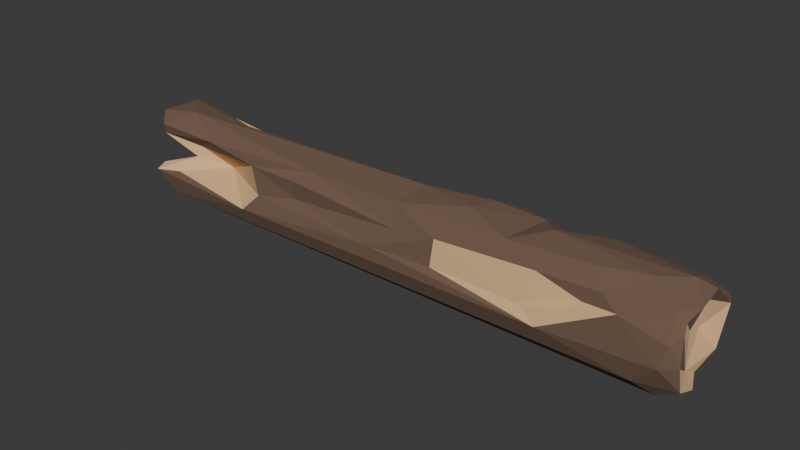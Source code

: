 # Source: wood_2.blend  (saved by Blender 4.2.66; exported with 4.5.12 LTS)
import bpy
from mathutils import Matrix  # noqa: F401  (used for matrix-valued properties, if any)

bpy.ops.wm.read_factory_settings(use_empty=True)
scene = bpy.context.scene
scene.name = 'Scene'

# ---- collections
col_collection = bpy.data.collections.new('Collection'); scene.collection.children.link(col_collection)

# ---- materials (node trees are filled in below, after node groups)
mat_outer_wood = bpy.data.materials.new('outer wood')
mat_inner_wood = bpy.data.materials.new('inner wood')

# ---- material node trees
mat_outer_wood.use_nodes = True; mat_outer_wood.node_tree.nodes.clear()
_N = mat_outer_wood.node_tree.nodes; _L = mat_outer_wood.node_tree.links
n0 = _N.new('ShaderNodeBsdfPrincipled'); n0.name = 'Principled BSDF'; n0.location = (10, 300)
n0.inputs[0].default_value = (0.1632, 0.09865, 0.06556, 1.0)
n0.inputs[2].default_value = 1.0
n1 = _N.new('ShaderNodeOutputMaterial'); n1.name = 'Material Output'; n1.location = (300, 300)
_L.new(n0.outputs[0], n1.inputs[0])
n1.is_active_output = True
mat_inner_wood.use_nodes = True; mat_inner_wood.node_tree.nodes.clear()
_N = mat_inner_wood.node_tree.nodes; _L = mat_inner_wood.node_tree.links
n0 = _N.new('ShaderNodeBsdfPrincipled'); n0.name = 'Principled BSDF'; n0.location = (10, 300)
n0.inputs[0].default_value = (0.771, 0.4957, 0.2552, 1.0)
n0.inputs[2].default_value = 1.0
n1 = _N.new('ShaderNodeOutputMaterial'); n1.name = 'Material Output'; n1.location = (300, 300)
_L.new(n0.outputs[0], n1.inputs[0])
n1.is_active_output = True

# ---- world
world_world = bpy.data.worlds.new('World'); scene.world = world_world
world_world.use_nodes = True; world_world.node_tree.nodes.clear()
_N = world_world.node_tree.nodes; _L = world_world.node_tree.links
n0 = _N.new('ShaderNodeOutputWorld'); n0.name = 'World Output'; n0.location = (300, 300)
n1 = _N.new('ShaderNodeBackground'); n1.name = 'Background'; n1.location = (10, 300)
n1.inputs[0].default_value = (0.05088, 0.05088, 0.05088, 1.0)
_L.new(n1.outputs[0], n0.inputs[0])
n0.is_active_output = True
world_world.color = (0.05088, 0.05088, 0.05088)
world_world.sun_shadow_jitter_overblur = 0.0

# ---- meshes
me_cube_001 = bpy.data.meshes.new('Cube.001')
me_cube_001.from_pydata([(0.6014, -0.06065, 0.1582), (0.3268, 0.08931, 0.1476), (-0.5009, -0.01953, 0.08816), (0.4121, 0.05761, 0.1864), (0.5734, 0.05638, 0.1774), (0.598, -0.03918, 0.1335), (-0.5407, -0.02839, 0.1449), (0.3844, 0.07954, 0.0302), (-0.5794, 0.06489, 0.1773), (-0.4802, 0.03862, 0.1789), (-0.3036, 0.05226, 0.1506), (-0.08899, 0.0761, 0.1485), (0.1382, 0.05572, 0.1571), (0.2214, 0.06893, 0.1801), (-0.5782, -0.005004, 0.05207), (-0.6177, -0.0387, 0.03565), (-0.5356, -0.08528, 0.03633), (0.2862, 0.04449, 0.1867), (0.2691, -0.0563, 0.1861), (0.2745, -0.02634, -0.002278), (0.3476, -0.08224, 0.1656), (0.3254, -0.09084, 0.09912), (0.06236, 0.06491, 0.01487), (-0.5985, 0.06681, 0.018), (-0.6055, 0.07546, 0.03915), (-0.3015, -0.08501, 0.1631), (-0.4528, -0.05665, 0.1626), (-0.586, -0.06458, 0.1702), (-0.5984, -0.03197, 0.168), (-0.5274, -0.02505, 0.08367), (-0.5164, -0.02216, 0.1396), (0.3369, 0.1008, 0.1137), (0.3887, 0.07725, 0.1367), (0.4374, 0.1042, 0.0865), (0.4401, 0.0895, 0.1549), (0.6041, 0.08265, 0.1488), (0.5981, 0.09752, 0.1014), (0.6103, 0.07566, 0.1341), (0.6008, 0.06696, 0.04902), (0.5781, 0.04208, 0.09326), (0.5926, 0.03044, 0.1543), (0.5808, 0.01483, 0.09875), (0.5994, -0.039, 0.06019), (0.5992, -0.003053, 0.04009), (0.6002, -0.0181, 0.1179), (0.6063, -0.05629, 0.07392), (-0.5154, -0.01314, 0.09112), (-0.5289, -0.03704, 0.07605), (0.5637, 0.07968, 0.03025), (0.5824, 0.03049, 0.0334), (0.5988, 0.07311, 0.043), (0.5851, 0.009763, -0.0001592), (0.6071, -0.0192, 0.0184), (0.5645, -0.0606, 0.01254), (0.6096, -0.07032, 0.04136), (-0.5746, 0.01082, 0.161), (-0.5595, -0.002872, 0.1508), (0.6084, 0.02301, 0.1835), (0.5781, 0.007446, 0.1988), (0.3286, -0.0004251, 0.1998), (0.6133, -0.03389, 0.1791), (0.5286, -0.02868, 0.1978), (0.4407, -0.04614, 0.1922), (0.5865, -0.06403, 0.1737), (-0.4836, 0.06499, 0.02509), (-0.614, 0.03814, 0.004915), (-0.2636, 0.04847, 0.003777), (0.3312, 0.0296, -0.002915), (-0.04597, 0.03094, 0.002095), (-0.3834, 0.004834, 0.005966), (-0.6165, 0.01939, 0.01236), (-0.609, 1.936e-05, 0.013), (-0.4505, -0.04132, 0.003819), (0.6085, -0.08072, 0.08947), (0.6051, -0.07121, 0.1428), (0.5898, -0.09014, 0.1275), (0.5323, -0.08671, 0.03934), (0.5808, -0.09651, 0.08447), (0.5025, -0.09278, 0.15), (0.3615, -0.1017, 0.07478), (0.466, -0.07478, 0.1656), (0.432, -0.07763, 0.1385), (-0.5969, 0.04161, 0.05119), (-0.5733, 0.05024, 0.0982), (-0.5782, 0.03912, 0.1508), (-0.5838, 0.07498, 0.1069), (-0.54, 0.08549, 0.1086), (-0.4569, 0.07965, 0.04844), (-0.4763, 0.05944, 0.08952), (-0.4758, 0.07069, 0.1275), (-0.3592, 0.08629, 0.09205), (-0.3036, 0.09646, 0.1299), (-0.1973, 0.07147, 0.1312), (-0.1209, 0.08937, 0.08042), (-0.02804, 0.09776, 0.08008), (-0.05324, 0.09891, 0.1321), (0.178, 0.1026, 0.06598), (-0.02499, 0.06008, 0.03909), (0.07796, 0.1004, 0.1096), (0.1596, 0.0949, 0.1298), (-0.4897, -0.01558, 0.1081), (-0.5059, -0.003679, 0.1239), (-0.5616, 0.02941, 0.128), (-0.516, 0.03281, 0.08308), (-0.5576, 0.02487, 0.0748), (-0.5639, -0.02933, 0.06569), (-0.5956, 0.03874, 0.1914), (-0.1052, 0.03656, 0.1741), (0.04878, 0.009928, 0.1941), (-0.2892, 0.01992, 0.1495), (0.1886, 0.02732, 0.1996), (-0.3954, -0.001996, 0.1947), (-0.5231, -0.0271, 0.2008), (0.1794, -0.02122, 0.2018), (-0.6134, -0.03589, 0.187), (0.04105, -0.05872, 0.1823), (-0.1751, -0.05134, 0.1748), (0.1386, -0.08923, 0.09993), (-0.0001117, -0.09884, 0.09962), (0.1431, -0.08406, 0.1538), (0.05502, -0.08163, 0.1408), (-0.2865, -0.08649, 0.1046), (-0.198, -0.07338, 0.1189), (-0.1991, -0.07775, 0.1585), (-0.3213, -0.09864, 0.06902), (-0.4402, -0.01104, 0.09519), (-0.503, -0.03375, 0.1309), (-0.5344, -0.07574, 0.08099), (-0.5138, -0.04114, 0.1093), (-0.5823, -0.09507, 0.07989), (-0.5892, -0.05859, 0.1479), (-0.585, -0.0713, 0.08796), (-0.5156, -0.0104, 0.1121)], [], [(132, 100, 46), (31, 32, 7), (32, 33, 7), (3, 34, 32), (33, 48, 7), (33, 34, 36), (36, 37, 38), (96, 31, 7), (1, 32, 31), (34, 4, 35), (40, 41, 39), (40, 44, 41), (41, 42, 39), (5, 45, 42), (5, 74, 45), (5, 0, 74), (37, 40, 39), (40, 60, 5), (45, 54, 52), (132, 46, 29), (29, 46, 47), (38, 43, 50), (48, 67, 22), (50, 43, 49), (67, 51, 19), (51, 52, 53), (30, 6, 56), (35, 57, 37), (35, 4, 57), (57, 40, 37), (4, 3, 58), (40, 57, 60), (58, 60, 57), (59, 62, 61), (61, 63, 58), (61, 62, 80), (63, 0, 60), (20, 80, 62), (1, 17, 59), (18, 62, 59), (18, 20, 62), (80, 78, 61), (24, 70, 82), (23, 65, 24), (64, 69, 65), (64, 66, 69), (67, 68, 22), (65, 70, 24), (69, 19, 72), (70, 71, 14), (72, 53, 16), (22, 68, 97), (63, 78, 75), (77, 78, 79), (80, 81, 78), (81, 21, 78), (45, 74, 73), (0, 63, 74), (84, 83, 102), (82, 83, 24), (84, 8, 85), (85, 87, 24), (86, 88, 87), (86, 89, 88), (8, 9, 89), (89, 90, 88), (89, 91, 90), (87, 90, 64), (90, 97, 64), (91, 92, 93), (10, 92, 91), (92, 95, 93), (92, 11, 95), (93, 97, 90), (97, 96, 22), (94, 98, 97), (95, 98, 94), (98, 96, 97), (96, 7, 22), (10, 11, 92), (13, 1, 99), (64, 97, 66), (30, 101, 100), (56, 102, 101), (100, 101, 103), (102, 103, 101), (102, 83, 103), (104, 83, 82), (132, 30, 100), (30, 56, 101), (14, 105, 104), (47, 46, 2), (2, 105, 47), (104, 2, 103), (8, 55, 106), (12, 107, 108), (9, 109, 10), (9, 106, 111), (108, 113, 110), (106, 112, 111), (112, 115, 108), (112, 26, 116), (112, 27, 26), (13, 17, 1), (11, 10, 107), (115, 119, 18), (113, 18, 17), (79, 118, 124), (79, 117, 118), (21, 119, 117), (76, 124, 16), (119, 120, 118), (118, 122, 121), (123, 25, 122), (121, 125, 124), (124, 129, 16), (124, 127, 129), (124, 125, 127), (25, 126, 125), (26, 126, 25), (125, 128, 127), (126, 128, 125), (16, 129, 15), (127, 128, 129), (129, 131, 15), (128, 131, 129), (126, 130, 128), (29, 47, 131), (20, 119, 21), (18, 119, 20), (119, 115, 120), (132, 6, 30), (2, 46, 100), (1, 3, 32), (32, 34, 33), (71, 65, 69, 72), (33, 36, 48), (36, 34, 35), (48, 36, 50), (50, 36, 38), (35, 37, 36), (96, 1, 31), (34, 3, 4), (38, 37, 39), (38, 39, 42), (43, 38, 42), (41, 44, 42), (44, 40, 5), (43, 42, 52), (44, 5, 42), (42, 45, 52), (45, 73, 54), (50, 49, 48), (48, 49, 51), (48, 51, 67), (49, 43, 52), (51, 49, 52), (19, 51, 53), (53, 52, 54), (7, 48, 22), (84, 102, 55), (55, 56, 28), (56, 6, 28), (55, 102, 56), (3, 1, 59), (57, 4, 58), (58, 3, 59), (58, 59, 61), (58, 63, 60), (5, 60, 0), (59, 17, 18), (61, 78, 63), (66, 97, 68), (64, 65, 23), (68, 69, 66), (67, 19, 68), (10, 91, 89, 9), (68, 19, 69), (65, 71, 70), (72, 19, 53), (71, 15, 14), (71, 72, 16), (71, 16, 15), (23, 24, 64), (73, 74, 75), (54, 73, 77), (73, 75, 77), (74, 63, 75), (54, 77, 76), (76, 77, 79), (75, 78, 77), (78, 21, 79), (81, 80, 20), (81, 20, 21), (53, 54, 76), (24, 83, 85), (83, 84, 85), (85, 86, 87), (85, 8, 86), (86, 8, 89), (88, 90, 87), (99, 95, 11, 12), (90, 91, 93), (93, 94, 97), (93, 95, 94), (95, 99, 98), (96, 98, 99, 1), (12, 13, 99), (122, 118, 120, 123), (24, 87, 64), (2, 100, 103), (104, 103, 83), (104, 82, 14), (104, 105, 2), (14, 82, 70), (12, 110, 13), (12, 11, 107), (8, 84, 55), (10, 109, 107), (110, 12, 108), (9, 8, 106), (107, 109, 111), (9, 111, 109), (107, 111, 108), (111, 112, 108), (112, 106, 114), (108, 115, 113), (112, 116, 115), (114, 106, 28), (18, 113, 115), (116, 26, 25), (112, 114, 27), (106, 55, 28), (17, 110, 113), (13, 110, 17), (76, 79, 124), (117, 119, 118), (118, 121, 124), (130, 126, 26, 27), (116, 123, 120), (122, 25, 121), (121, 25, 125), (105, 15, 131, 47), (27, 114, 130), (131, 128, 29), (130, 114, 28), (15, 105, 14), (6, 132, 128, 130), (128, 132, 29), (130, 28, 6), (79, 21, 117), (120, 115, 116), (116, 25, 123), (76, 16, 53)])
me_cube_001.polygons.foreach_set('material_index', [1, 1, 1, 1, 0, 0, 0, 0, 1, 0, 1, 1, 1, 1, 1, 1, 1, 1, 1, 1, 0, 0, 0, 0, 0, 0, 1, 0, 0, 0, 0, 0, 0, 0, 0, 0, 0, 0, 0, 0, 0, 0, 1, 0, 0, 0, 0, 0, 0, 1, 0, 0, 0, 0, 0, 1, 0, 0, 1, 1, 1, 0, 1, 1, 0, 1, 0, 0, 0, 0, 0, 0, 0, 0, 0, 0, 0, 0, 0, 0, 0, 0, 1, 1, 1, 1, 1, 1, 1, 1, 1, 0, 1, 1, 1, 0, 1, 0, 0, 0, 0, 0, 0, 0, 0, 0, 0, 0, 0, 1, 0, 0, 0, 0, 1, 0, 0, 1, 1, 0, 1, 1, 0, 1, 0, 1, 1, 1, 1, 0, 0, 1, 1, 1, 1, 0, 0, 0, 0, 0, 0, 1, 0, 1, 1, 1, 1, 1, 1, 1, 1, 1, 0, 0, 0, 0, 0, 0, 0, 0, 1, 1, 1, 1, 0, 0, 0, 0, 0, 0, 0, 0, 0, 0, 0, 0, 0, 0, 0, 0, 1, 0, 0, 0, 0, 0, 0, 0, 0, 0, 0, 1, 0, 1, 0, 1, 1, 0, 0, 0, 1, 0, 0, 0, 0, 0, 1, 0, 0, 0, 1, 1, 1, 1, 1, 0, 0, 1, 1, 0, 0, 1, 1, 0, 0, 0, 0, 0, 1, 0, 0, 0, 1, 0, 0, 0, 0, 0, 0, 0, 0, 1, 1, 0, 1, 0, 1, 1, 1, 1, 1, 0, 0, 0])
_uv = me_cube_001.uv_layers.new(name='UVMap')
_uv.uv.foreach_set('vector', [0.5123, 0.1229, 0.4381, 0.2419, 0.4121, 0.06492, 0.5245, 0.4737, 0.5729, 0.4859, 0.4103, 0.4891, 0.5729, 0.4859, 0.495, 0.4856, 0.4103, 0.4891, 0.6326, 0.5284, 0.5889, 0.492, 0.5729, 0.4859, 0.495, 0.4856, 0.3951, 0.5103, 0.4103, 0.4891, 0.495, 0.4856, 0.5889, 0.492, 0.4903, 0.5045, 0.4903, 0.5045, 0.5665, 0.5125, 0.3973, 0.5068, 0.4409, 0.4572, 0.5245, 0.4737, 0.4103, 0.4891, 0.6059, 0.4904, 0.5729, 0.4859, 0.5245, 0.4737, 0.5889, 0.492, 0.6249, 0.5322, 0.5897, 0.5037, 0.5733, 0.5917, 0.5051, 0.6119, 0.5085, 0.5896, 0.5733, 0.5917, 0.5205, 0.6406, 0.5051, 0.6119, 0.5051, 0.6119, 0.4582, 0.6703, 0.5085, 0.5896, 0.5572, 0.676, 0.4596, 0.7021, 0.4582, 0.6703, 0.5572, 0.676, 0.5801, 0.7401, 0.4596, 0.7021, 0.5572, 0.676, 0.6182, 0.7389, 0.5801, 0.7401, 0.5665, 0.5125, 0.5733, 0.5917, 0.5085, 0.5896, 0.5733, 0.5917, 0.6143, 0.6876, 0.5572, 0.676, 0.4596, 0.7021, 0.3985, 0.7402, 0.3929, 0.6612, 0.534, 0.9909, 0.4595, 0.9947, 0.5062, 0.9588, 0.5062, 0.9588, 0.4595, 0.9947, 0.4072, 0.9882, 0.3973, 0.5068, 0.4197, 0.627, 0.3979, 0.5066, 0.3951, 0.5103, 0.347, 0.5964, 0.3233, 0.5283, 0.3979, 0.5066, 0.4197, 0.627, 0.3827, 0.5595, 0.347, 0.5964, 0.3769, 0.6157, 0.3397, 0.6536, 0.3769, 0.6157, 0.3929, 0.6612, 0.3743, 0.7147, 0.8744, 0.5327, 0.8741, 0.7138, 0.87, 0.6048, 0.5897, 0.5037, 0.614, 0.5841, 0.5665, 0.5125, 0.5897, 0.5037, 0.6249, 0.5322, 0.614, 0.5841, 0.614, 0.5841, 0.5733, 0.5917, 0.5665, 0.5125, 0.6249, 0.5322, 0.6326, 0.5284, 0.6236, 0.6198, 0.5733, 0.5917, 0.614, 0.5841, 0.6143, 0.6876, 0.6236, 0.6198, 0.6143, 0.6876, 0.614, 0.5841, 0.6517, 0.6121, 0.6355, 0.6985, 0.6305, 0.6852, 0.6305, 0.6852, 0.6205, 0.7329, 0.6236, 0.6198, 0.6305, 0.6852, 0.6355, 0.6985, 0.6125, 0.7467, 0.6205, 0.7329, 0.6182, 0.7389, 0.6143, 0.6876, 0.6158, 0.7525, 0.6125, 0.7467, 0.6355, 0.6985, 0.6059, 0.4904, 0.6496, 0.5572, 0.6517, 0.6121, 0.6425, 0.7193, 0.6355, 0.6985, 0.6517, 0.6121, 0.6425, 0.7193, 0.6158, 0.7525, 0.6355, 0.6985, 0.6125, 0.7467, 0.5893, 0.7546, 0.6305, 0.6852, 0.1884, 0.5363, 0.1852, 0.6254, 0.1377, 0.5233, 0.2069, 0.5295, 0.2004, 0.5998, 0.1884, 0.5363, 0.2337, 0.5271, 0.2501, 0.604, 0.2004, 0.5998, 0.2337, 0.5271, 0.2685, 0.5417, 0.2501, 0.604, 0.347, 0.5964, 0.2998, 0.5579, 0.3233, 0.5283, 0.2004, 0.5998, 0.1852, 0.6254, 0.1884, 0.5363, 0.2501, 0.604, 0.3397, 0.6536, 0.2415, 0.6692, 0.1852, 0.6254, 0.1943, 0.671, 0.1383, 0.6553, 0.2415, 0.6692, 0.3743, 0.7147, 0.2222, 0.7461, 0.3233, 0.5283, 0.2998, 0.5579, 0.3065, 0.502, 0.6205, 0.7329, 0.5893, 0.7546, 0.5487, 0.7477, 0.4728, 0.7489, 0.5893, 0.7546, 0.4835, 0.7747, 0.6125, 0.7467, 0.572, 0.7618, 0.5893, 0.7546, 0.572, 0.7618, 0.5054, 0.7793, 0.5893, 0.7546, 0.4596, 0.7021, 0.5801, 0.7401, 0.4834, 0.735, 0.6182, 0.7389, 0.6205, 0.7329, 0.5801, 0.7401, 0.608, 0.2745, 0.4857, 0.2865, 0.5701, 0.2603, 0.3866, 0.265, 0.4857, 0.2865, 0.3934, 0.3173, 0.608, 0.2745, 0.6149, 0.3303, 0.5076, 0.3311, 0.5076, 0.3311, 0.417, 0.3624, 0.3934, 0.3173, 0.5116, 0.3495, 0.4726, 0.3623, 0.417, 0.3624, 0.5116, 0.3495, 0.5498, 0.3618, 0.4726, 0.3623, 0.6149, 0.3303, 0.6171, 0.3601, 0.5498, 0.3618, 0.5498, 0.3618, 0.4735, 0.3779, 0.4726, 0.3623, 0.5498, 0.3618, 0.5508, 0.3875, 0.4735, 0.3779, 0.417, 0.3624, 0.4735, 0.3779, 0.3776, 0.3665, 0.4735, 0.3779, 0.4114, 0.4308, 0.3776, 0.3665, 0.5508, 0.3875, 0.5755, 0.4032, 0.4748, 0.4121, 0.6227, 0.3808, 0.5755, 0.4032, 0.5508, 0.3875, 0.5755, 0.4032, 0.5459, 0.4228, 0.4748, 0.4121, 0.5755, 0.4032, 0.5997, 0.4218, 0.5459, 0.4228, 0.4748, 0.4121, 0.4114, 0.4308, 0.4735, 0.3779, 0.4114, 0.4308, 0.4409, 0.4572, 0.3789, 0.4529, 0.4692, 0.4261, 0.5065, 0.4386, 0.4114, 0.4308, 0.5459, 0.4228, 0.5065, 0.4386, 0.4692, 0.4261, 0.5065, 0.4386, 0.4409, 0.4572, 0.4114, 0.4308, 0.4409, 0.4572, 0.4103, 0.4891, 0.3789, 0.4529, 0.6227, 0.3808, 0.5997, 0.4218, 0.5755, 0.4032, 0.6146, 0.4789, 0.6059, 0.4904, 0.5537, 0.4517, 0.3776, 0.3665, 0.4114, 0.4308, 0.375, 0.3907, 0.5925, 0.2435, 0.5249, 0.2445, 0.4381, 0.2419, 0.6112, 0.2509, 0.5701, 0.2603, 0.5249, 0.2445, 0.4381, 0.2419, 0.5249, 0.2445, 0.4379, 0.2534, 0.5701, 0.2603, 0.4379, 0.2534, 0.5249, 0.2445, 0.5701, 0.2603, 0.4857, 0.2865, 0.4379, 0.2534, 0.3991, 0.2538, 0.4857, 0.2865, 0.3866, 0.265, 0.5123, 0.1229, 0.5925, 0.2435, 0.4381, 0.2419, 0.5925, 0.2435, 0.6112, 0.2509, 0.5249, 0.2445, 0.1383, 0.6553, 0.1295, 0.6966, 0.1269, 0.5077, 0.1268, 0.6927, 0.1251, 0.713, 0.1259, 0.5229, 0.1259, 0.5229, 0.1295, 0.6966, 0.1268, 0.6927, 0.1269, 0.5077, 0.1259, 0.5229, 0.126, 0.5, 0.7951, 0.5067, 0.8594, 0.5864, 0.7922, 0.5768, 0.6588, 0.5004, 0.7104, 0.5504, 0.6897, 0.6211, 0.764, 0.5396, 0.7369, 0.5607, 0.7368, 0.5215, 0.764, 0.5396, 0.7922, 0.5768, 0.7512, 0.6134, 0.6897, 0.6211, 0.6712, 0.6621, 0.6694, 0.5864, 0.7922, 0.5768, 0.7725, 0.6731, 0.7512, 0.6134, 0.7725, 0.6731, 0.68, 0.7234, 0.6897, 0.6211, 0.7725, 0.6731, 0.7595, 0.7466, 0.7126, 0.6973, 0.7725, 0.6731, 0.7933, 0.7423, 0.7595, 0.7466, 0.6496, 0.5204, 0.6496, 0.5572, 0.6059, 0.4904, 0.7014, 0.5005, 0.7368, 0.5215, 0.7104, 0.5504, 0.68, 0.7234, 0.6432, 0.75, 0.6425, 0.7193, 0.6712, 0.6621, 0.6425, 0.7193, 0.6496, 0.5572, 0.4835, 0.7747, 0.5176, 0.8194, 0.4721, 0.8684, 0.4835, 0.7747, 0.5045, 0.8028, 0.5176, 0.8194, 0.5054, 0.7793, 0.5874, 0.7908, 0.5045, 0.8028, 0.4067, 0.7524, 0.4721, 0.8684, 0.3946, 0.8989, 0.5874, 0.7908, 0.5875, 0.8064, 0.5176, 0.8194, 0.5176, 0.8194, 0.5374, 0.8484, 0.5132, 0.8619, 0.5948, 0.8447, 0.6004, 0.8604, 0.5374, 0.8484, 0.5132, 0.8619, 0.542, 0.8842, 0.4721, 0.8684, 0.4721, 0.8684, 0.4627, 0.9119, 0.3946, 0.8989, 0.4721, 0.8684, 0.5165, 0.9006, 0.4627, 0.9119, 0.4721, 0.8684, 0.542, 0.8842, 0.5165, 0.9006, 0.6004, 0.8604, 0.5741, 0.8973, 0.542, 0.8842, 0.6191, 0.8879, 0.5741, 0.8973, 0.6004, 0.8604, 0.542, 0.8842, 0.5364, 0.9237, 0.5165, 0.9006, 0.5741, 0.8973, 0.5364, 0.9237, 0.542, 0.8842, 0.3946, 0.8989, 0.4627, 0.9119, 0.3916, 0.9464, 0.5165, 0.9006, 0.5364, 0.9237, 0.4627, 0.9119, 0.4627, 0.9119, 0.4769, 0.9314, 0.3916, 0.9464, 0.5364, 0.9237, 0.4769, 0.9314, 0.4627, 0.9119, 0.5741, 0.8973, 0.5819, 0.9295, 0.5364, 0.9237, 0.5062, 0.9588, 0.4072, 0.9882, 0.4769, 0.9314, 0.6158, 0.7525, 0.5874, 0.7908, 0.5054, 0.7793, 0.6425, 0.7193, 0.5874, 0.7908, 0.6158, 0.7525, 0.5874, 0.7908, 0.625, 0.7977, 0.5875, 0.8064, 0.5123, 0.1229, 0.609, 0.0807, 0.5925, 0.2435, 0.3788, 0.2498, 0.4121, 0.06492, 0.4381, 0.2419, 0.6059, 0.4904, 0.6326, 0.5284, 0.5729, 0.4859, 0.5729, 0.4859, 0.5889, 0.492, 0.495, 0.4856, 0.1943, 0.671, 0.2004, 0.5998, 0.2501, 0.604, 0.2415, 0.6692, 0.495, 0.4856, 0.4903, 0.5045, 0.3951, 0.5103, 0.4903, 0.5045, 0.5889, 0.492, 0.5897, 0.5037, 0.3951, 0.5103, 0.4903, 0.5045, 0.3979, 0.5066, 0.3979, 0.5066, 0.4903, 0.5045, 0.3973, 0.5068, 0.5897, 0.5037, 0.5665, 0.5125, 0.4903, 0.5045, 0.4409, 0.4572, 0.6059, 0.4904, 0.5245, 0.4737, 0.5889, 0.492, 0.6326, 0.5284, 0.6249, 0.5322, 0.3973, 0.5068, 0.5665, 0.5125, 0.5085, 0.5896, 0.3973, 0.5068, 0.5085, 0.5896, 0.4582, 0.6703, 0.4197, 0.627, 0.3973, 0.5068, 0.4582, 0.6703, 0.5051, 0.6119, 0.5205, 0.6406, 0.4582, 0.6703, 0.5205, 0.6406, 0.5733, 0.5917, 0.5572, 0.676, 0.4197, 0.627, 0.4582, 0.6703, 0.3929, 0.6612, 0.5205, 0.6406, 0.5572, 0.676, 0.4582, 0.6703, 0.4582, 0.6703, 0.4596, 0.7021, 0.3929, 0.6612, 0.4596, 0.7021, 0.4834, 0.735, 0.3985, 0.7402, 0.3979, 0.5066, 0.3827, 0.5595, 0.3951, 0.5103, 0.3951, 0.5103, 0.3827, 0.5595, 0.3769, 0.6157, 0.3951, 0.5103, 0.3769, 0.6157, 0.347, 0.5964, 0.3827, 0.5595, 0.4197, 0.627, 0.3929, 0.6612, 0.3769, 0.6157, 0.3827, 0.5595, 0.3929, 0.6612, 0.3397, 0.6536, 0.3769, 0.6157, 0.3743, 0.7147, 0.3743, 0.7147, 0.3929, 0.6612, 0.3985, 0.7402, 0.4103, 0.4891, 0.3951, 0.5103, 0.3233, 0.5283, 0.861, 0.5105, 0.873, 0.5036, 0.8594, 0.5864, 0.8594, 0.5864, 0.87, 0.6048, 0.8366, 0.724, 0.87, 0.6048, 0.8741, 0.7138, 0.8366, 0.724, 0.8594, 0.5864, 0.8739, 0.5, 0.87, 0.6048, 0.6326, 0.5284, 0.6059, 0.4904, 0.6517, 0.6121, 0.614, 0.5841, 0.6249, 0.5322, 0.6236, 0.6198, 0.6236, 0.6198, 0.6326, 0.5284, 0.6517, 0.6121, 0.6236, 0.6198, 0.6517, 0.6121, 0.6305, 0.6852, 0.6236, 0.6198, 0.6205, 0.7329, 0.6143, 0.6876, 0.5572, 0.676, 0.6143, 0.6876, 0.6182, 0.7389, 0.6517, 0.6121, 0.6496, 0.5572, 0.6425, 0.7193, 0.6305, 0.6852, 0.5893, 0.7546, 0.6205, 0.7329, 0.2685, 0.5417, 0.3065, 0.502, 0.2998, 0.5579, 0.2337, 0.5271, 0.2004, 0.5998, 0.2069, 0.5295, 0.2998, 0.5579, 0.2501, 0.604, 0.2685, 0.5417, 0.347, 0.5964, 0.3397, 0.6536, 0.2998, 0.5579, 0.6227, 0.3808, 0.5508, 0.3875, 0.5498, 0.3618, 0.6171, 0.3601, 0.2998, 0.5579, 0.3397, 0.6536, 0.2501, 0.604, 0.2004, 0.5998, 0.1943, 0.671, 0.1852, 0.6254, 0.2415, 0.6692, 0.3397, 0.6536, 0.3743, 0.7147, 0.1943, 0.671, 0.1763, 0.7437, 0.1383, 0.6553, 0.1943, 0.671, 0.2415, 0.6692, 0.2222, 0.7461, 0.1943, 0.671, 0.2222, 0.7461, 0.1763, 0.7437, 0.2069, 0.5295, 0.2195, 0.5, 0.2337, 0.5271, 0.4834, 0.735, 0.5801, 0.7401, 0.5487, 0.7477, 0.3985, 0.7402, 0.4834, 0.735, 0.4728, 0.7489, 0.4834, 0.735, 0.5487, 0.7477, 0.4728, 0.7489, 0.5801, 0.7401, 0.6205, 0.7329, 0.5487, 0.7477, 0.3985, 0.7402, 0.4728, 0.7489, 0.4067, 0.7524, 0.4067, 0.7524, 0.4728, 0.7489, 0.4835, 0.7747, 0.5487, 0.7477, 0.5893, 0.7546, 0.4728, 0.7489, 0.5893, 0.7546, 0.5054, 0.7793, 0.4835, 0.7747, 0.572, 0.7618, 0.6125, 0.7467, 0.6158, 0.7525, 0.572, 0.7618, 0.6158, 0.7525, 0.5054, 0.7793, 0.3743, 0.7147, 0.3985, 0.7402, 0.4067, 0.7524, 0.3934, 0.3173, 0.4857, 0.2865, 0.5076, 0.3311, 0.4857, 0.2865, 0.608, 0.2745, 0.5076, 0.3311, 0.5076, 0.3311, 0.5116, 0.3495, 0.417, 0.3624, 0.5076, 0.3311, 0.6149, 0.3303, 0.5116, 0.3495, 0.5116, 0.3495, 0.6149, 0.3303, 0.5498, 0.3618, 0.4726, 0.3623, 0.4735, 0.3779, 0.417, 0.3624, 0.5537, 0.4517, 0.5459, 0.4228, 0.5997, 0.4218, 0.6116, 0.4623, 0.4735, 0.3779, 0.5508, 0.3875, 0.4748, 0.4121, 0.4748, 0.4121, 0.4692, 0.4261, 0.4114, 0.4308, 0.4748, 0.4121, 0.5459, 0.4228, 0.4692, 0.4261, 0.5459, 0.4228, 0.5537, 0.4517, 0.5065, 0.4386, 0.4409, 0.4572, 0.5065, 0.4386, 0.5537, 0.4517, 0.6059, 0.4904, 0.6116, 0.4623, 0.6146, 0.4789, 0.5537, 0.4517, 0.5374, 0.8484, 0.5176, 0.8194, 0.5875, 0.8064, 0.5948, 0.8447, 0.3934, 0.3173, 0.417, 0.3624, 0.3776, 0.3665, 0.3788, 0.2498, 0.4381, 0.2419, 0.4379, 0.2534, 0.3991, 0.2538, 0.4379, 0.2534, 0.4857, 0.2865, 0.1269, 0.5077, 0.1377, 0.5233, 0.1383, 0.6553, 0.1269, 0.5077, 0.1295, 0.6966, 0.1259, 0.5229, 0.1383, 0.6553, 0.1377, 0.5233, 0.1852, 0.6254, 0.6588, 0.5004, 0.6694, 0.5864, 0.6496, 0.5204, 0.6588, 0.5004, 0.7014, 0.5005, 0.7104, 0.5504, 0.7951, 0.5067, 0.861, 0.5105, 0.8594, 0.5864, 0.7368, 0.5215, 0.7369, 0.5607, 0.7104, 0.5504, 0.6694, 0.5864, 0.6588, 0.5004, 0.6897, 0.6211, 0.764, 0.5396, 0.7951, 0.5067, 0.7922, 0.5768, 0.7104, 0.5504, 0.7369, 0.5607, 0.7512, 0.6134, 0.764, 0.5396, 0.7512, 0.6134, 0.7369, 0.5607, 0.7104, 0.5504, 0.7512, 0.6134, 0.6897, 0.6211, 0.7512, 0.6134, 0.7725, 0.6731, 0.6897, 0.6211, 0.7725, 0.6731, 0.7922, 0.5768, 0.8026, 0.7083, 0.6897, 0.6211, 0.68, 0.7234, 0.6712, 0.6621, 0.7725, 0.6731, 0.7126, 0.6973, 0.68, 0.7234, 0.8026, 0.7083, 0.7922, 0.5768, 0.8366, 0.724, 0.6425, 0.7193, 0.6712, 0.6621, 0.68, 0.7234, 0.7126, 0.6973, 0.7595, 0.7466, 0.7344, 0.7489, 0.7725, 0.6731, 0.8026, 0.7083, 0.7933, 0.7423, 0.7922, 0.5768, 0.8594, 0.5864, 0.8366, 0.724, 0.6496, 0.5572, 0.6694, 0.5864, 0.6712, 0.6621, 0.6496, 0.5204, 0.6694, 0.5864, 0.6496, 0.5572, 0.4067, 0.7524, 0.4835, 0.7747, 0.4721, 0.8684, 0.5045, 0.8028, 0.5874, 0.7908, 0.5176, 0.8194, 0.5176, 0.8194, 0.5132, 0.8619, 0.4721, 0.8684, 0.5819, 0.9295, 0.5741, 0.8973, 0.6191, 0.8879, 0.6186, 0.9186, 0.6216, 0.8243, 0.5948, 0.8447, 0.5875, 0.8064, 0.5374, 0.8484, 0.6004, 0.8604, 0.5132, 0.8619, 0.5132, 0.8619, 0.6004, 0.8604, 0.542, 0.8842, 0.3923, 0.9895, 0.3916, 0.9464, 0.4769, 0.9314, 0.4072, 0.9882, 0.6186, 0.9186, 0.6176, 0.9352, 0.5819, 0.9295, 0.4769, 0.9314, 0.5364, 0.9237, 0.5062, 0.9588, 0.5819, 0.9295, 0.6176, 0.9352, 0.6188, 0.9639, 0.3916, 0.9464, 0.3923, 0.9895, 0.3756, 0.9901, 0.6005, 0.9913, 0.534, 0.9909, 0.5364, 0.9237, 0.5819, 0.9295, 0.5364, 0.9237, 0.534, 0.9909, 0.5062, 0.9588, 0.5819, 0.9295, 0.6188, 0.9639, 0.6005, 0.9913, 0.4835, 0.7747, 0.5054, 0.7793, 0.5045, 0.8028, 0.5875, 0.8064, 0.625, 0.7977, 0.6216, 0.8243, 0.6216, 0.8243, 0.6004, 0.8604, 0.5948, 0.8447, 0.4067, 0.7524, 0.3946, 0.8989, 0.3743, 0.7147])
me_cube_001.materials.append(mat_outer_wood)
me_cube_001.materials.append(mat_inner_wood)
me_cube_001.update()

# ---- objects
ob_cube = bpy.data.objects.new('Cube', me_cube_001)

# ---- transforms, parenting, visibility, modifiers, constraints
ob_cube.location = (0.0, 0.0, 0.0)

# ---- collection membership
col_collection.objects.link(ob_cube)

# ---- scene / render settings (as saved in the file)
scene.frame_start = 1; scene.frame_end = 250; scene.frame_set(1)
scene.render.engine = 'BLENDER_EEVEE_NEXT'
bpy.context.view_layer.update()

# ---- added for rendering (the .blend has no active camera and no usable light): camera, sun
cam_auto = bpy.data.cameras.new('AutoCamera')
cam_auto.lens = 50.0
cam_auto.sensor_width = 36.0
cam_auto.clip_end = 1000.0
ob_auto_camera = bpy.data.objects.new('AutoCamera', cam_auto)
scene.collection.objects.link(ob_auto_camera)
ob_auto_camera.location = (1.16797, -1.40299, 1.03561)
ob_auto_camera.rotation_euler = (1.09748, -7.21219e-08, 0.694738)
scene.camera = ob_auto_camera
light_auto_sun = bpy.data.lights.new('AutoSun', 'SUN')
light_auto_sun.energy = 3.0
light_auto_sun.angle = 0.0523599
ob_auto_sun = bpy.data.objects.new('AutoSun', light_auto_sun)
scene.collection.objects.link(ob_auto_sun)
ob_auto_sun.rotation_euler = (0.872665, 0.174533, 0.523599)
bpy.context.view_layer.update()
